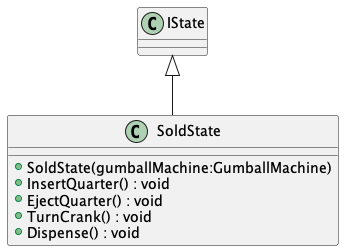

The diagram above was rendered by PlantUML. Its source (embedded in the PNG):
@startuml
class SoldState {
    + SoldState(gumballMachine:GumballMachine)
    + InsertQuarter() : void
    + EjectQuarter() : void
    + TurnCrank() : void
    + Dispense() : void
}
IState <|-- SoldState
@enduml